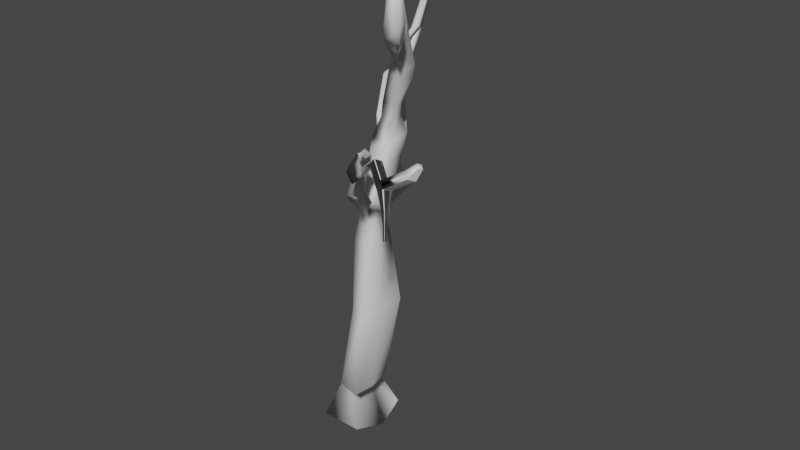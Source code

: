 # Source: tree2.blend  (saved by Blender 2.82.7; exported with 4.5.12 LTS)
import bpy
from mathutils import Matrix  # noqa: F401  (used for matrix-valued properties, if any)

bpy.ops.wm.read_factory_settings(use_empty=True)
scene = bpy.context.scene
scene.name = 'Scene'

# ---- collections
col_collection = bpy.data.collections.new('Collection'); scene.collection.children.link(col_collection)

# ---- materials (node trees are filled in below, after node groups)
mat_material = bpy.data.materials.new('Material')
mat_material.alpha_threshold = 0.0
mat_material.use_transparent_shadow = False
mat_material.line_color = (0.0, 0.0, 0.0, 1.0)

# ---- material node trees
mat_material.use_nodes = True; mat_material.node_tree.nodes.clear()
_N = mat_material.node_tree.nodes; _L = mat_material.node_tree.links
n0 = _N.new('ShaderNodeOutputMaterial'); n0.name = 'Material Output'; n0.location = (300, 300)
n1 = _N.new('ShaderNodeBsdfPrincipled'); n1.name = 'Principled BSDF'; n1.location = (10, 300)
n1.distribution = 'GGX'
n1.subsurface_method = 'BURLEY'
n1.inputs[2].default_value = 0.4
n1.inputs[3].default_value = 1.45
n1.inputs[27].default_value = (0.0, 0.0, 0.0, 1.0)
n1.inputs[28].default_value = 1.0
_L.new(n1.outputs[0], n0.inputs[0])
n0.is_active_output = True

# ---- world
world_world = bpy.data.worlds.new('World'); scene.world = world_world
world_world.use_nodes = True; world_world.node_tree.nodes.clear()
_N = world_world.node_tree.nodes; _L = world_world.node_tree.links
n0 = _N.new('ShaderNodeOutputWorld'); n0.name = 'World Output'; n0.location = (300, 300)
n1 = _N.new('ShaderNodeBackground'); n1.name = 'Background'; n1.location = (10, 300)
n1.inputs[0].default_value = (0.05088, 0.05088, 0.05088, 1.0)
_L.new(n1.outputs[0], n0.inputs[0])
n0.is_active_output = True
world_world.color = (0.05088, 0.05088, 0.05088)
world_world.use_sun_shadow = False
world_world.sun_shadow_jitter_overblur = 0.0

# ---- meshes
me_cube = bpy.data.meshes.new('Cube')
me_cube.from_pydata([(0.4799, 0.4791, 0.9507), (0.866, 0.9107, -0.866), (0.4448, -0.4391, 0.9508), (0.866, -0.8213, -0.866), (-0.866, 0.9107, -0.866), (-0.471, -0.404, 0.8852), (-0.866, -0.8213, -0.866), (-0.866, 0.9107, -0.866), (1.828, -0.3875, 2.717), (-0.4359, 0.5141, 0.8851), (0.866, 0.9107, -0.866), (-1.197, 0.0, -1.197), (0.6241, -0.009876, 1.139), (-0.642, 0.03853, 1.048), (1.197, 0.0, -1.197), (1.765, -1.469, 2.515), (0.7374, -1.296, 2.468), (0.8341, -0.2687, 2.631), (2.038, -1.028, 2.743), (0.5561, -0.8206, 2.699), (3.04, -0.737, 7.983), (2.221, -1.497, 7.162), (1.817, -1.565, 7.445), (1.8, -0.5562, 7.773), (2.538, -1.185, 7.371), (1.602, -1.133, 7.721), (2.204, -0.5067, 11.33), (2.158, -1.256, 10.8), (1.285, -1.058, 10.6), (1.335, -0.2144, 11.19), (2.293, -1.033, 11.23), (1.036, -0.5648, 10.91), (2.434, 0.002698, 15.63), (2.375, -0.8373, 15.0), (1.495, -0.6046, 14.88), (1.543, -0.01086, 15.4), (2.558, -0.6401, 15.56), (1.339, -0.4296, 15.27), (1.433, -0.4269, 12.09), (2.259, -0.4361, 12.24), (2.128, -1.176, 11.81), (1.481, -1.011, 11.76), (1.131, -0.7676, 11.79), (2.345, -0.9584, 12.12), (0.957, 0.8724, 11.41), (1.24, 1.105, 11.81), (1.379, 0.5716, 12.55), (1.091, 0.3504, 12.15), (-0.68, 1.46, 13.67), (-0.5579, 1.52, 13.8), (-0.4286, 1.284, 13.99), (-0.5528, 1.227, 13.85), (-0.8804, 1.511, 14.44), (-0.7749, 1.613, 14.56), (-0.6291, 1.438, 14.8), (-0.7371, 1.34, 14.67), (-1.652, 2.297, 15.5), (-1.677, 2.567, 15.6), (-1.681, 2.607, 16.09), (-1.66, 2.34, 15.99), (-1.707, 2.411, 15.55), (-1.808, 2.681, 15.56), (-1.936, 2.827, 16.01), (-1.838, 2.557, 15.99), (2.953, -0.9565, 19.69), (2.851, -0.6994, 19.37), (3.464, -1.211, 19.85), (3.638, -0.7179, 19.49), (2.675, -0.4932, 21.82), (2.726, -0.4132, 21.84), (3.026, -0.6162, 21.57), (3.021, -0.5639, 21.59), (2.912, -0.5389, 20.64), (3.243, -0.6412, 20.94), (3.479, -1.267, 20.96), (3.495, -1.036, 21.08), (3.883, -1.922, 21.12), (4.495, -1.941, 20.98), (4.552, -1.837, 21.31), (3.953, -1.812, 21.49), (4.15, -2.168, 21.8), (4.775, -2.187, 21.85), (4.742, -1.934, 22.1), (4.119, -1.891, 22.08), (4.44, -2.214, 24.13), (4.728, -2.216, 24.21), (4.696, -2.073, 24.29), (4.407, -2.057, 24.23), (2.316, -0.4278, 22.69), (2.394, -0.3208, 22.69), (2.608, -0.5161, 22.63), (2.605, -0.3847, 22.65), (1.45, -0.367, 12.52), (2.174, -1.182, 12.12), (1.158, -0.7242, 12.24), (2.283, -0.3945, 12.67), (1.527, -1.015, 12.07), (2.372, -0.9175, 12.56), (1.817, -1.319, 12.85), (1.728, -1.291, 12.55), (2.379, -1.443, 12.5), (2.472, -1.48, 12.8), (1.937, -1.518, 13.47), (1.804, -1.564, 13.06), (2.607, -1.673, 13.12), (2.857, -1.601, 13.45), (2.103, -1.665, 14.0), (2.016, -1.855, 13.62), (2.777, -1.845, 13.82), (2.796, -1.772, 13.99), (2.418, -1.744, 14.9), (2.378, -1.888, 14.68), (2.987, -2.021, 14.72), (3.057, -1.922, 14.89), (3.008, -1.921, 15.85), (3.139, -2.199, 16.11), (3.107, -2.189, 16.11), (2.966, -1.911, 15.85), (3.219, -1.885, 15.79), (3.23, -2.229, 15.9), (2.867, -2.164, 15.88), (2.68, -1.751, 15.75), (2.624, -0.3779, 16.75), (2.679, -0.6698, 16.69), (1.976, -0.5645, 16.58), (2.117, -0.2968, 16.65), (2.875, -0.502, 17.52), (2.362, -0.43, 17.44), (2.918, -0.779, 17.43), (2.207, -0.6965, 17.41), (3.413, -0.6066, 18.8), (2.557, -0.4502, 18.72), (3.268, -1.019, 19.07), (2.683, -0.8099, 19.28), (1.905, 0.1031, 19.54), (1.82, 0.5937, 19.62), (1.671, 0.8031, 19.43), (1.826, 0.2188, 19.43), (1.616, 0.7949, 19.84), (1.781, 0.9457, 19.91), (1.624, 1.198, 19.74), (1.461, 1.056, 19.65), (1.472, 1.71, 22.41), (1.564, 1.799, 22.45), (1.477, 1.935, 22.34), (1.386, 1.849, 22.29), (1.547, -0.2066, 14.47), (2.335, -0.9433, 14.04), (1.28, -0.5261, 14.28), (2.415, -0.1567, 14.67), (1.452, -0.7118, 13.93), (2.497, -0.7309, 14.58), (0.4385, 1.197, 15.16), (0.4811, 1.141, 15.52), (0.8161, 1.239, 15.58), (0.7596, 1.307, 15.22), (0.2281, 1.327, 15.51), (0.3481, 1.15, 15.82), (0.6719, 1.284, 15.87), (0.5366, 1.469, 15.57), (-0.09009, 1.55, 15.99), (0.02229, 1.317, 16.26), (0.3366, 1.446, 16.36), (0.2082, 1.687, 16.1), (-0.7452, 1.744, 17.5), (-0.2294, 2.07, 17.12), (-0.1254, 1.746, 17.27), (0.1745, 1.823, 17.44), (0.05374, 2.151, 17.3), (0.05874, 2.367, 18.74), (0.1025, 2.204, 18.77), (0.2392, 2.219, 18.86), (0.1875, 2.382, 18.83), (3.75, -2.456, 16.66), (3.848, -2.785, 16.87), (3.816, -2.782, 16.86), (3.71, -2.441, 16.66), (3.962, -2.43, 16.6), (3.597, -2.726, 16.62), (3.979, -2.752, 16.71), (3.437, -2.243, 16.59), (4.069, -2.9, 16.69), (4.094, -2.901, 16.71), (3.778, -3.107, 16.21), (4.189, -2.889, 16.49), (4.412, -3.107, 16.62), (4.436, -3.143, 16.5), (4.369, -3.361, 16.07), (4.517, -3.073, 16.41), (4.709, -3.325, 16.85), (4.714, -3.302, 16.87), (4.877, -3.464, 16.6), (4.913, -3.185, 16.84), (5.366, -3.434, 17.57), (5.39, -3.419, 17.59), (5.313, -3.503, 17.25), (5.543, -3.303, 17.46), (6.234, -3.855, 16.9), (6.282, -3.842, 16.91), (5.982, -3.816, 16.72), (6.311, -3.679, 16.74), (6.124, -3.577, 16.97), (5.802, -3.736, 16.85), (6.022, -3.714, 17.11), (6.002, -3.723, 17.12), (7.212, -3.883, 17.69), (7.337, -3.718, 17.55), (7.142, -3.616, 17.78), (6.996, -3.767, 17.9), (7.48, -3.778, 18.16), (7.556, -3.69, 18.1), (7.442, -3.64, 18.22), (7.355, -3.72, 18.27), (6.344, -3.894, 16.08), (6.371, -3.888, 16.09), (6.197, -3.861, 16.01), (6.371, -3.788, 16.01), (6.381, -3.916, 15.47), (6.396, -3.913, 15.47), (6.298, -3.894, 15.44), (6.393, -3.853, 15.43), (6.42, -3.956, 14.86), (6.434, -3.953, 14.87), (6.335, -3.933, 14.84), (6.43, -3.892, 14.84)], [], [(12, 0, 8, 18), (3, 2, 5, 6), (7, 9, 0, 4), (11, 14, 3, 6), (14, 12, 2, 3), (4, 0, 1), (1, 0, 10), (4, 1, 10, 7), (11, 13, 9, 7), (8, 17, 23, 20), (6, 5, 13, 11), (10, 0, 12, 14), (7, 10, 14, 11), (13, 5, 16, 19), (19, 16, 22, 25), (2, 12, 18, 15), (0, 9, 17, 8), (9, 13, 19, 17), (5, 2, 15, 16), (21, 24, 30, 27), (24, 20, 26, 30), (17, 19, 25, 23), (18, 8, 20, 24), (16, 15, 21, 22), (15, 18, 24, 21), (150, 147, 33, 34), (149, 146, 152, 155), (25, 22, 28, 31), (20, 23, 29, 26), (22, 21, 27, 28), (23, 25, 31, 29), (36, 37, 34, 33), (132, 130, 67, 66), (146, 148, 37, 35), (151, 149, 32, 36), (147, 151, 36, 33), (148, 150, 34, 37), (31, 28, 41, 42), (27, 30, 43, 40), (30, 26, 39, 43), (29, 31, 44, 45), (26, 29, 38, 39), (28, 27, 40, 41), (44, 47, 51, 48), (31, 42, 47, 44), (38, 29, 45, 46), (42, 38, 46, 47), (51, 50, 54, 55), (45, 44, 48, 49), (47, 46, 50, 51), (46, 45, 49, 50), (52, 55, 59, 56), (50, 49, 53, 54), (48, 51, 55, 52), (49, 48, 52, 53), (56, 59, 63, 60), (53, 52, 56, 57), (55, 54, 58, 59), (54, 53, 57, 58), (61, 60, 63, 62), (57, 56, 60, 61), (59, 58, 62, 63), (58, 57, 61, 62), (73, 72, 69, 71), (133, 132, 66, 64), (130, 131, 65, 67), (133, 64, 134, 137), (69, 68, 88, 89), (72, 74, 68, 69), (75, 73, 71, 70), (74, 75, 70, 68), (66, 75, 78, 77), (66, 67, 73, 75), (65, 64, 74, 72), (67, 65, 72, 73), (79, 76, 80, 83), (75, 74, 79, 78), (74, 64, 76, 79), (64, 66, 77, 76), (82, 83, 87, 86), (76, 77, 81, 80), (78, 79, 83, 82), (77, 78, 82, 81), (84, 85, 86, 87), (81, 82, 86, 85), (83, 80, 84, 87), (80, 81, 85, 84), (91, 89, 88, 90), (70, 71, 91, 90), (68, 70, 90, 88), (71, 69, 89, 91), (42, 41, 96, 94), (40, 43, 97, 93), (43, 39, 95, 97), (38, 42, 94, 92), (39, 38, 92, 95), (96, 41, 99, 98), (100, 101, 105, 104), (40, 93, 101, 100), (41, 40, 100, 99), (93, 96, 98, 101), (105, 102, 106, 109), (98, 99, 103, 102), (101, 98, 102, 105), (99, 100, 104, 103), (107, 108, 112, 111), (103, 104, 108, 107), (104, 105, 109, 108), (102, 103, 107, 106), (116, 115, 174, 175), (108, 109, 113, 112), (106, 107, 111, 110), (109, 106, 110, 113), (115, 116, 117, 114), (120, 119, 179, 178), (114, 117, 176, 173), (111, 112, 119, 120), (113, 110, 121, 118), (110, 111, 120, 121), (112, 113, 118, 119), (121, 120, 178, 180), (35, 37, 124, 125), (32, 35, 125, 122), (37, 36, 123, 124), (36, 32, 122, 123), (125, 124, 129, 127), (122, 125, 127, 126), (124, 123, 128, 129), (123, 122, 126, 128), (127, 129, 133, 131), (126, 127, 131, 130), (129, 128, 132, 133), (128, 126, 130, 132), (135, 136, 140, 139), (64, 65, 135, 134), (65, 131, 136, 135), (131, 133, 137, 136), (141, 138, 142, 145), (137, 134, 138, 141), (134, 135, 139, 138), (136, 137, 141, 140), (144, 145, 142, 143), (138, 139, 143, 142), (140, 141, 145, 144), (139, 140, 144, 143), (94, 96, 150, 148), (93, 97, 151, 147), (97, 95, 149, 151), (92, 94, 148, 146), (95, 92, 146, 149), (96, 93, 147, 150), (155, 152, 156, 159), (35, 32, 154, 153), (146, 35, 153, 152), (32, 149, 155, 154), (157, 158, 162, 161), (153, 154, 158, 157), (154, 155, 159, 158), (152, 153, 157, 156), (162, 163, 168, 167), (158, 159, 163, 162), (156, 157, 161, 160), (159, 156, 160, 163), (168, 165, 169, 172), (160, 161, 166, 165), (163, 160, 165, 168), (161, 162, 167, 166), (172, 169, 170, 171), (166, 167, 171, 170), (167, 168, 172, 171), (165, 166, 170, 169), (179, 177, 176, 175), (180, 178, 174, 173), (177, 180, 173, 176), (175, 174, 182, 181), (119, 118, 177, 179), (118, 121, 180, 177), (117, 116, 175, 176), (115, 114, 173, 174), (183, 184, 188, 187), (178, 179, 184, 183), (179, 175, 181, 184), (174, 178, 183, 182), (188, 185, 189, 192), (182, 183, 187, 186), (184, 181, 185, 188), (181, 182, 186, 185), (192, 189, 193, 196), (185, 186, 190, 189), (187, 188, 192, 191), (186, 187, 191, 190), (202, 201, 200, 199), (189, 190, 194, 193), (191, 192, 196, 195), (190, 191, 195, 194), (200, 197, 213, 216), (203, 202, 199, 198), (200, 201, 207, 206), (204, 203, 198, 197), (193, 194, 203, 204), (196, 193, 204, 201), (194, 195, 202, 203), (195, 196, 201, 202), (207, 208, 212, 211), (197, 200, 206, 205), (201, 204, 208, 207), (204, 197, 205, 208), (211, 212, 209, 210), (206, 207, 211, 210), (208, 205, 209, 212), (205, 206, 210, 209), (215, 216, 220, 219), (197, 198, 214, 213), (199, 200, 216, 215), (198, 199, 215, 214), (218, 219, 223, 222), (214, 215, 219, 218), (216, 213, 217, 220), (213, 214, 218, 217), (224, 221, 222, 223), (220, 217, 221, 224), (217, 218, 222, 221), (219, 220, 224, 223)])
me_cube.polygons.foreach_set('use_smooth', [1, 1, 1, 0, 1, 1, 1, 1, 1, 1, 1, 1, 0, 1, 1, 1, 1, 1, 1, 1, 1, 1, 1, 1, 1, 1, 0, 1, 1, 1, 1, 1, 1, 1, 1, 1, 1, 1, 1, 1, 1, 1, 1, 1, 1, 1, 1, 1, 1, 1, 1, 1, 1, 1, 1, 1, 1, 1, 1, 1, 1, 1, 1, 1, 1, 1, 1, 1, 1, 1, 1, 1, 1, 1, 1, 1, 1, 1, 1, 1, 1, 1, 1, 1, 1, 1, 1, 1, 1, 1, 1, 1, 1, 1, 1, 1, 1, 1, 1, 1, 1, 1, 1, 1, 1, 1, 1, 1, 1, 1, 1, 1, 1, 0, 1, 1, 1, 1, 1, 1, 1, 1, 1, 1, 1, 1, 1, 1, 1, 1, 1, 1, 1, 1, 1, 1, 1, 1, 1, 1, 1, 1, 1, 1, 1, 1, 1, 1, 1, 1, 1, 0, 1, 1, 1, 1, 1, 1, 1, 1, 1, 1, 0, 1, 1, 1, 1, 1, 1, 1, 1, 1, 1, 1, 1, 1, 1, 0, 0, 1, 1, 1, 1, 1, 1, 1, 1, 1, 1, 1, 1, 1, 1, 1, 1, 1, 1, 1, 1, 1, 1, 1, 1, 1, 0, 1, 1, 1, 1, 1, 0, 1, 1, 1, 1, 1, 1, 1, 1, 1, 1, 1, 1])
_uv = me_cube.uv_layers.new(name='UVMap')
_uv.uv.foreach_set('vector', [0.625, 0.625, 0.625, 0.5, 0.625, 0.5, 0.625, 0.625, 0.375, 0.75, 0.625, 0.75, 0.625, 1.0, 0.375, 1.0, 0.375, 0.25, 0.625, 0.25, 0.625, 0.25, 0.375, 0.25, 0.125, 0.625, 0.375, 0.625, 0.375, 0.75, 0.125, 0.75, 0.375, 0.625, 0.625, 0.625, 0.625, 0.75, 0.375, 0.75, 0.375, 0.25, 0.625, 0.5, 0.375, 0.5, 0.375, 0.5, 0.625, 0.5, 0.375, 0.5, 0.125, 0.5, 0.375, 0.5, 0.375, 0.5, 0.125, 0.5, 0.375, 0.125, 0.625, 0.125, 0.625, 0.25, 0.375, 0.25, 0.625, 0.25, 0.625, 0.25, 0.625, 0.25, 0.625, 0.25, 0.375, 0.0, 0.625, 0.0, 0.625, 0.125, 0.375, 0.125, 0.375, 0.5, 0.625, 0.5, 0.625, 0.625, 0.375, 0.625, 0.125, 0.5, 0.375, 0.5, 0.375, 0.625, 0.125, 0.625, 0.625, 0.125, 0.625, 0.0, 0.625, 0.0, 0.625, 0.125, 0.625, 0.125, 0.625, 0.0, 0.625, 0.0, 0.625, 0.125, 0.625, 0.75, 0.625, 0.625, 0.625, 0.625, 0.625, 0.75, 0.625, 0.25, 0.625, 0.25, 0.625, 0.25, 0.625, 0.25, 0.625, 0.25, 0.625, 0.125, 0.625, 0.125, 0.625, 0.25, 0.625, 1.0, 0.625, 0.75, 0.625, 0.75, 0.625, 1.0, 0.625, 0.75, 0.625, 0.625, 0.625, 0.625, 0.625, 0.75, 0.625, 0.625, 0.625, 0.5, 0.625, 0.5, 0.625, 0.625, 0.625, 0.25, 0.625, 0.125, 0.625, 0.125, 0.625, 0.25, 0.625, 0.625, 0.625, 0.5, 0.625, 0.5, 0.625, 0.625, 0.625, 1.0, 0.625, 0.75, 0.625, 0.75, 0.625, 1.0, 0.625, 0.75, 0.625, 0.625, 0.625, 0.625, 0.625, 0.75, 0.625, 1.0, 0.625, 0.75, 0.625, 0.75, 0.625, 1.0, 0.625, 0.25, 0.625, 0.25, 0.625, 0.25, 0.625, 0.25, 0.625, 0.125, 0.625, 0.0, 0.625, 0.0, 0.625, 0.125, 0.625, 0.25, 0.625, 0.25, 0.625, 0.25, 0.625, 0.25, 0.625, 1.0, 0.625, 0.75, 0.625, 0.75, 0.625, 1.0, 0.625, 0.25, 0.625, 0.125, 0.625, 0.125, 0.625, 0.25, 0.625, 0.625, 0.875, 0.625, 0.875, 0.75, 0.625, 0.75, 0.625, 0.625, 0.625, 0.5, 0.625, 0.5, 0.625, 0.625, 0.625, 0.25, 0.625, 0.125, 0.625, 0.125, 0.625, 0.25, 0.625, 0.625, 0.625, 0.5, 0.625, 0.5, 0.625, 0.625, 0.625, 0.75, 0.625, 0.625, 0.625, 0.625, 0.625, 0.75, 0.625, 0.125, 0.625, 0.0, 0.625, 0.0, 0.625, 0.125, 0.625, 0.125, 0.625, 0.0, 0.625, 0.0, 0.625, 0.125, 0.625, 0.75, 0.625, 0.625, 0.625, 0.625, 0.625, 0.75, 0.625, 0.625, 0.625, 0.5, 0.625, 0.5, 0.625, 0.625, 0.625, 0.25, 0.625, 0.125, 0.625, 0.125, 0.625, 0.25, 0.625, 0.25, 0.625, 0.25, 0.625, 0.25, 0.625, 0.25, 0.625, 1.0, 0.625, 0.75, 0.625, 0.75, 0.625, 1.0, 0.625, 0.125, 0.625, 0.125, 0.625, 0.125, 0.625, 0.125, 0.625, 0.125, 0.625, 0.125, 0.625, 0.125, 0.625, 0.125, 0.625, 0.25, 0.625, 0.25, 0.625, 0.25, 0.625, 0.25, 0.625, 0.125, 0.625, 0.25, 0.625, 0.25, 0.625, 0.125, 0.625, 0.125, 0.625, 0.25, 0.625, 0.25, 0.625, 0.125, 0.625, 0.25, 0.625, 0.125, 0.625, 0.125, 0.625, 0.25, 0.625, 0.125, 0.625, 0.25, 0.625, 0.25, 0.625, 0.125, 0.625, 0.25, 0.625, 0.25, 0.625, 0.25, 0.625, 0.25, 0.625, 0.125, 0.625, 0.125, 0.625, 0.125, 0.625, 0.125, 0.625, 0.25, 0.625, 0.25, 0.625, 0.25, 0.625, 0.25, 0.625, 0.125, 0.625, 0.125, 0.625, 0.125, 0.625, 0.125, 0.625, 0.25, 0.625, 0.125, 0.625, 0.125, 0.625, 0.25, 0.625, 0.125, 0.625, 0.125, 0.625, 0.125, 0.625, 0.125, 0.625, 0.25, 0.625, 0.125, 0.625, 0.125, 0.625, 0.25, 0.625, 0.125, 0.625, 0.25, 0.625, 0.25, 0.625, 0.125, 0.625, 0.25, 0.625, 0.25, 0.625, 0.25, 0.625, 0.25, 0.625, 0.25, 0.625, 0.125, 0.625, 0.125, 0.625, 0.25, 0.625, 0.25, 0.625, 0.125, 0.625, 0.125, 0.625, 0.25, 0.625, 0.125, 0.625, 0.25, 0.625, 0.25, 0.625, 0.125, 0.625, 0.25, 0.625, 0.25, 0.625, 0.25, 0.625, 0.25, 0.625, 0.25, 0.625, 0.25, 0.625, 0.25, 0.625, 0.25, 0.875, 0.625, 0.625, 0.625, 0.625, 0.625, 0.875, 0.625, 0.625, 0.25, 0.625, 0.25, 0.625, 0.25, 0.625, 0.25, 0.875, 0.625, 0.875, 0.625, 0.875, 0.625, 0.875, 0.625, 0.625, 0.25, 0.625, 0.125, 0.625, 0.125, 0.625, 0.25, 0.625, 0.25, 0.625, 0.125, 0.625, 0.125, 0.625, 0.25, 0.625, 0.625, 0.625, 0.5, 0.625, 0.5, 0.625, 0.625, 0.875, 0.625, 0.625, 0.625, 0.625, 0.625, 0.875, 0.625, 0.625, 0.625, 0.625, 0.625, 0.625, 0.625, 0.625, 0.625, 0.625, 0.625, 0.625, 0.5, 0.625, 0.5, 0.625, 0.625, 0.625, 0.25, 0.625, 0.125, 0.625, 0.125, 0.625, 0.25, 0.625, 0.25, 0.625, 0.25, 0.625, 0.25, 0.625, 0.25, 0.625, 0.125, 0.625, 0.125, 0.625, 0.125, 0.625, 0.125, 0.625, 0.625, 0.875, 0.625, 0.875, 0.625, 0.625, 0.625, 0.625, 0.125, 0.625, 0.125, 0.625, 0.125, 0.625, 0.125, 0.875, 0.625, 0.625, 0.625, 0.625, 0.625, 0.875, 0.625, 0.625, 0.625, 0.875, 0.625, 0.875, 0.625, 0.625, 0.625, 0.875, 0.625, 0.625, 0.625, 0.625, 0.625, 0.875, 0.625, 0.625, 0.625, 0.875, 0.625, 0.875, 0.625, 0.625, 0.625, 0.625, 0.625, 0.625, 0.625, 0.625, 0.625, 0.625, 0.625, 0.875, 0.625, 0.625, 0.625, 0.625, 0.625, 0.875, 0.625, 0.625, 0.625, 0.625, 0.625, 0.625, 0.625, 0.625, 0.625, 0.625, 0.125, 0.625, 0.125, 0.625, 0.125, 0.625, 0.125, 0.875, 0.625, 0.625, 0.625, 0.625, 0.625, 0.875, 0.625, 0.625, 0.5, 0.875, 0.5, 0.875, 0.625, 0.625, 0.625, 0.625, 0.625, 0.625, 0.5, 0.625, 0.5, 0.625, 0.625, 0.875, 0.625, 0.625, 0.625, 0.625, 0.625, 0.875, 0.625, 0.625, 0.25, 0.625, 0.25, 0.625, 0.25, 0.625, 0.25, 0.625, 0.125, 0.625, 0.0, 0.625, 0.0, 0.625, 0.125, 0.625, 0.75, 0.625, 0.625, 0.625, 0.625, 0.625, 0.75, 0.625, 0.625, 0.625, 0.5, 0.625, 0.5, 0.625, 0.625, 0.625, 0.25, 0.625, 0.125, 0.625, 0.125, 0.625, 0.25, 0.625, 0.25, 0.625, 0.25, 0.625, 0.25, 0.625, 0.25, 0.625, 0.0, 0.625, 0.0, 0.625, 0.0, 0.625, 0.0, 0.625, 0.75, 0.625, 0.75, 0.625, 0.75, 0.625, 0.75, 0.625, 0.75, 0.625, 0.75, 0.625, 0.75, 0.625, 0.75, 0.625, 1.0, 0.625, 0.75, 0.625, 0.75, 0.625, 1.0, 0.625, 0.75, 0.625, 1.0, 0.625, 1.0, 0.625, 0.75, 0.625, 0.75, 0.625, 1.0, 0.625, 1.0, 0.625, 0.75, 0.625, 0.0, 0.625, 0.0, 0.625, 0.0, 0.625, 0.0, 0.625, 0.75, 0.625, 1.0, 0.625, 1.0, 0.625, 0.75, 0.625, 1.0, 0.625, 0.75, 0.625, 0.75, 0.625, 1.0, 0.625, 1.0, 0.625, 0.75, 0.625, 0.75, 0.625, 1.0, 0.625, 1.0, 0.625, 0.75, 0.625, 0.75, 0.625, 1.0, 0.625, 0.75, 0.625, 0.75, 0.625, 0.75, 0.625, 0.75, 0.625, 0.0, 0.625, 0.0, 0.625, 0.0, 0.625, 0.0, 0.625, 0.75, 0.625, 1.0, 0.625, 1.0, 0.625, 0.75, 0.625, 0.75, 0.625, 0.75, 0.625, 0.75, 0.625, 0.75, 0.625, 0.0, 0.625, 0.0, 0.625, 0.0, 0.625, 0.0, 0.625, 0.75, 0.625, 1.0, 0.625, 1.0, 0.625, 0.75, 0.625, 1.0, 0.625, 0.75, 0.625, 0.75, 0.625, 1.0, 0.625, 1.0, 0.625, 0.75, 0.625, 0.75, 0.625, 1.0, 0.625, 1.0, 0.625, 0.75, 0.625, 0.75, 0.625, 1.0, 0.625, 1.0, 0.625, 0.75, 0.625, 0.75, 0.625, 1.0, 0.625, 0.75, 0.625, 1.0, 0.625, 1.0, 0.625, 0.75, 0.625, 0.0, 0.625, 0.0, 0.625, 0.0, 0.625, 0.0, 0.625, 0.75, 0.625, 0.75, 0.625, 0.75, 0.625, 0.75, 0.625, 0.0, 0.625, 0.0, 0.625, 0.0, 0.625, 0.0, 0.625, 0.25, 0.625, 0.125, 0.625, 0.125, 0.625, 0.25, 0.625, 0.25, 0.625, 0.25, 0.625, 0.25, 0.625, 0.25, 0.875, 0.625, 0.625, 0.625, 0.625, 0.625, 0.875, 0.625, 0.625, 0.625, 0.625, 0.5, 0.625, 0.5, 0.625, 0.625, 0.625, 0.25, 0.625, 0.125, 0.625, 0.125, 0.625, 0.25, 0.625, 0.25, 0.625, 0.25, 0.625, 0.25, 0.625, 0.25, 0.875, 0.625, 0.625, 0.625, 0.625, 0.625, 0.875, 0.625, 0.625, 0.625, 0.625, 0.5, 0.625, 0.5, 0.625, 0.625, 0.625, 0.25, 0.625, 0.125, 0.625, 0.125, 0.625, 0.25, 0.625, 0.25, 0.625, 0.25, 0.625, 0.25, 0.625, 0.25, 0.875, 0.625, 0.625, 0.625, 0.625, 0.625, 0.875, 0.625, 0.625, 0.625, 0.625, 0.5, 0.625, 0.5, 0.625, 0.625, 0.625, 0.25, 0.625, 0.25, 0.625, 0.25, 0.625, 0.25, 0.625, 0.125, 0.625, 0.25, 0.625, 0.25, 0.625, 0.125, 0.625, 0.25, 0.625, 0.25, 0.625, 0.25, 0.625, 0.25, 0.625, 0.25, 0.625, 0.125, 0.625, 0.125, 0.625, 0.25, 0.875, 0.625, 0.875, 0.625, 0.875, 0.625, 0.875, 0.625, 0.875, 0.625, 0.875, 0.625, 0.875, 0.625, 0.875, 0.625, 0.625, 0.125, 0.625, 0.25, 0.625, 0.25, 0.625, 0.125, 0.625, 0.25, 0.625, 0.125, 0.625, 0.125, 0.625, 0.25, 0.625, 0.25, 0.625, 0.125, 0.625, 0.125, 0.625, 0.25, 0.625, 0.125, 0.625, 0.25, 0.625, 0.25, 0.625, 0.125, 0.625, 0.25, 0.625, 0.125, 0.625, 0.125, 0.625, 0.25, 0.625, 0.25, 0.625, 0.25, 0.625, 0.25, 0.625, 0.25, 0.625, 0.125, 0.625, 0.0, 0.625, 0.0, 0.625, 0.125, 0.625, 0.75, 0.625, 0.625, 0.625, 0.625, 0.625, 0.75, 0.625, 0.625, 0.625, 0.5, 0.625, 0.5, 0.625, 0.625, 0.625, 0.25, 0.625, 0.125, 0.625, 0.125, 0.625, 0.25, 0.625, 0.25, 0.625, 0.25, 0.625, 0.25, 0.625, 0.25, 0.625, 1.0, 0.625, 0.75, 0.625, 0.75, 0.625, 1.0, 0.625, 0.25, 0.625, 0.25, 0.625, 0.25, 0.625, 0.25, 0.625, 0.25, 0.625, 0.25, 0.625, 0.25, 0.625, 0.25, 0.625, 0.25, 0.625, 0.25, 0.625, 0.25, 0.625, 0.25, 0.625, 0.5, 0.625, 0.5, 0.625, 0.5, 0.625, 0.5, 0.625, 0.25, 0.625, 0.25, 0.625, 0.25, 0.625, 0.25, 0.625, 0.25, 0.625, 0.25, 0.625, 0.25, 0.625, 0.25, 0.625, 0.5, 0.625, 0.5, 0.625, 0.5, 0.625, 0.5, 0.625, 0.25, 0.625, 0.25, 0.625, 0.25, 0.625, 0.25, 0.625, 0.5, 0.625, 0.5, 0.625, 0.5, 0.625, 0.5, 0.625, 0.5, 0.625, 0.5, 0.625, 0.5, 0.625, 0.5, 0.625, 0.25, 0.625, 0.25, 0.625, 0.25, 0.625, 0.25, 0.625, 0.25, 0.625, 0.25, 0.625, 0.25, 0.625, 0.25, 0.625, 0.25, 0.625, 0.25, 0.625, 0.25, 0.625, 0.25, 0.625, 0.25, 0.625, 0.25, 0.625, 0.25, 0.625, 0.25, 0.625, 0.25, 0.625, 0.25, 0.625, 0.25, 0.625, 0.25, 0.625, 0.25, 0.625, 0.25, 0.625, 0.25, 0.625, 0.25, 0.625, 0.25, 0.625, 0.25, 0.625, 0.25, 0.625, 0.25, 0.625, 0.25, 0.625, 0.25, 0.625, 0.25, 0.625, 0.25, 0.625, 0.5, 0.625, 0.5, 0.625, 0.5, 0.625, 0.5, 0.625, 0.25, 0.625, 0.25, 0.625, 0.25, 0.625, 0.25, 0.625, 0.75, 0.625, 0.75, 0.625, 0.75, 0.625, 0.75, 0.625, 0.0, 0.625, 0.0, 0.625, 0.0, 0.625, 0.0, 0.625, 0.75, 0.625, 1.0, 0.625, 1.0, 0.625, 0.75, 0.625, 0.75, 0.625, 1.0, 0.625, 1.0, 0.625, 0.75, 0.625, 0.75, 0.625, 0.75, 0.625, 0.75, 0.625, 0.75, 0.625, 0.75, 0.625, 1.0, 0.625, 1.0, 0.625, 0.75, 0.625, 0.75, 0.625, 0.75, 0.625, 0.75, 0.625, 0.75, 0.625, 1.0, 0.625, 1.0, 0.625, 1.0, 0.625, 1.0, 0.625, 1.0, 0.625, 0.75, 0.625, 0.75, 0.625, 1.0, 0.625, 1.0, 0.625, 0.75, 0.625, 0.75, 0.625, 1.0, 0.625, 0.75, 0.625, 0.75, 0.625, 0.75, 0.625, 0.75, 0.625, 0.0, 0.625, 0.0, 0.625, 0.0, 0.625, 0.0, 0.625, 0.75, 0.625, 0.75, 0.625, 0.75, 0.625, 0.75, 0.625, 0.0, 0.625, 0.0, 0.625, 0.0, 0.625, 0.0, 0.625, 0.75, 0.625, 0.75, 0.625, 0.75, 0.625, 0.75, 0.625, 0.75, 0.625, 1.0, 0.625, 1.0, 0.625, 0.75, 0.625, 0.75, 0.625, 0.75, 0.625, 0.75, 0.625, 0.75, 0.625, 0.75, 0.625, 1.0, 0.625, 1.0, 0.625, 0.75, 0.625, 1.0, 0.625, 0.75, 0.625, 0.75, 0.625, 1.0, 0.625, 0.0, 0.625, 0.0, 0.625, 0.0, 0.625, 0.0, 0.625, 1.0, 0.625, 0.75, 0.625, 0.75, 0.625, 1.0, 0.625, 0.75, 0.625, 1.0, 0.625, 1.0, 0.625, 0.75, 0.625, 1.0, 0.625, 0.75, 0.625, 0.75, 0.625, 1.0, 0.625, 0.0, 0.625, 0.0, 0.625, 0.0, 0.625, 0.0, 0.625, 0.75, 0.625, 0.75, 0.625, 0.75, 0.625, 0.75, 0.625, 0.0, 0.625, 0.0, 0.625, 0.0, 0.625, 0.0, 0.625, 0.75, 0.625, 0.75, 0.625, 0.75, 0.625, 0.75, 0.625, 0.75, 0.625, 1.0, 0.625, 1.0, 0.625, 0.75, 0.625, 0.75, 0.625, 1.0, 0.625, 1.0, 0.625, 0.75, 0.625, 0.75, 0.625, 0.75, 0.625, 0.75, 0.625, 0.75, 0.625, 0.0, 0.625, 0.0, 0.625, 0.0, 0.625, 0.0, 0.625, 1.0, 0.625, 0.75, 0.625, 0.75, 0.625, 1.0, 0.625, 0.75, 0.625, 0.75, 0.625, 0.75, 0.625, 0.75, 0.625, 0.75, 0.625, 0.75, 0.625, 0.75, 0.625, 0.75, 0.625, 0.75, 0.625, 0.75, 0.625, 0.75, 0.625, 0.75, 0.625, 0.75, 0.625, 0.75, 0.625, 0.75, 0.625, 0.75, 0.625, 0.75, 0.625, 0.75, 0.625, 0.75, 0.625, 0.75, 0.625, 0.75, 0.625, 0.75, 0.625, 0.75, 0.625, 0.75, 0.625, 0.75, 0.625, 0.75, 0.625, 0.75, 0.625, 0.75, 0.625, 0.75, 0.625, 0.75, 0.625, 0.75, 0.625, 0.75, 0.625, 1.0, 0.625, 0.75, 0.625, 0.75, 0.625, 1.0, 0.625, 0.75, 0.625, 1.0, 0.625, 1.0, 0.625, 0.75, 0.625, 1.0, 0.625, 0.75, 0.625, 0.75, 0.625, 1.0, 0.625, 0.0, 0.625, 0.0, 0.625, 0.0, 0.625, 0.0, 0.625, 0.0, 0.625, 0.0, 0.625, 0.0, 0.625, 0.0, 0.625, 0.0, 0.625, 0.0, 0.625, 0.0, 0.625, 0.0, 0.625, 0.75, 0.625, 0.75, 0.625, 0.75, 0.625, 0.75, 0.625, 0.75, 0.625, 1.0, 0.625, 1.0, 0.625, 0.75, 0.625, 0.75, 0.625, 0.75, 0.625, 0.0, 0.625, 1.0, 0.625, 0.75, 0.625, 0.75, 0.625, 0.75, 0.625, 0.75, 0.625, 0.75, 0.625, 1.0, 0.625, 1.0, 0.625, 0.75, 0.625, 1.0, 0.625, 0.75, 0.625, 0.75, 0.625, 1.0])
me_cube.materials.append(mat_material)
me_cube.use_remesh_preserve_volume = False
me_cube.use_remesh_preserve_attributes = False
me_cube.use_mirror_vertex_groups = False
me_cube.update()

# ---- objects
ob_cube = bpy.data.objects.new('Cube', me_cube)

# ---- transforms, parenting, visibility, modifiers, constraints
ob_cube.location = (0.0, 0.0, 0.0)
ob_cube.scale = (1.269, 1.899, 1.0)
ob_cube.lock_rotations_4d = False
ob_cube.empty_display_type = 'ARROWS'
ob_cube.lineart.crease_threshold = 0.0

# ---- collection membership
col_collection.objects.link(ob_cube)

# ---- scene / render settings (as saved in the file)
scene.frame_start = 1; scene.frame_end = 250; scene.frame_set(1)
scene.render.engine = 'BLENDER_EEVEE_NEXT'
scene.cycles.use_denoising = False
scene.cycles.samples = 128
scene.cycles.sampling_pattern = 'TABULATED_SOBOL'
scene.cycles.use_adaptive_sampling = False
scene.cycles.use_light_tree = False
scene.view_settings.view_transform = 'Filmic'
bpy.context.view_layer.update()

# ---- added for rendering (the .blend has no active camera and no usable light): camera, sun
cam_auto = bpy.data.cameras.new('AutoCamera')
cam_auto.lens = 50.0
cam_auto.sensor_width = 36.0
cam_auto.clip_end = 1000.0
ob_auto_camera = bpy.data.objects.new('AutoCamera', cam_auto)
scene.collection.objects.link(ob_auto_camera)
ob_auto_camera.location = (32.2475, -35.4896, 34.4933)
ob_auto_camera.rotation_euler = (1.09748, -7.21219e-08, 0.694738)
scene.camera = ob_auto_camera
light_auto_sun = bpy.data.lights.new('AutoSun', 'SUN')
light_auto_sun.energy = 3.0
light_auto_sun.angle = 0.0523599
ob_auto_sun = bpy.data.objects.new('AutoSun', light_auto_sun)
scene.collection.objects.link(ob_auto_sun)
ob_auto_sun.rotation_euler = (0.872665, 0.174533, 0.523599)
bpy.context.view_layer.update()
